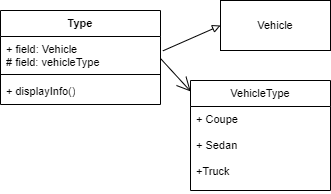

The diagram above was exported from draw.io. Its source (the exported page's mxGraphModel, read from the mxfile embedded in the PNG):
<mxGraphModel dx="1034" dy="430" grid="1" gridSize="10" guides="1" tooltips="1" connect="1" arrows="1" fold="1" page="1" pageScale="1" pageWidth="850" pageHeight="1100" math="0" shadow="0">
  <root>
    <mxCell id="0" />
    <mxCell id="1" parent="0" />
    <mxCell id="5qiNOnGYu-XCxkBBQXdA-1" value="Vehicle" style="html=1;whiteSpace=wrap;fontFamily=Helvetica;fontSize=11;fontColor=default;" parent="1" vertex="1">
      <mxGeometry x="370" y="160" width="110" height="50" as="geometry" />
    </mxCell>
    <mxCell id="5qiNOnGYu-XCxkBBQXdA-6" value="VehicleType" style="swimlane;fontStyle=0;childLayout=stackLayout;horizontal=1;startSize=26;fillColor=none;horizontalStack=0;resizeParent=1;resizeParentMax=0;resizeLast=0;collapsible=1;marginBottom=0;whiteSpace=wrap;html=1;fontFamily=Helvetica;fontSize=11;fontColor=default;" parent="1" vertex="1">
      <mxGeometry x="340" y="240" width="140" height="110" as="geometry" />
    </mxCell>
    <mxCell id="5qiNOnGYu-XCxkBBQXdA-7" value="+ Coupe" style="text;strokeColor=none;fillColor=none;align=left;verticalAlign=top;spacingLeft=4;spacingRight=4;overflow=hidden;rotatable=0;points=[[0,0.5],[1,0.5]];portConstraint=eastwest;whiteSpace=wrap;html=1;fontSize=11;fontFamily=Helvetica;fontColor=default;" parent="5qiNOnGYu-XCxkBBQXdA-6" vertex="1">
      <mxGeometry y="26" width="140" height="26" as="geometry" />
    </mxCell>
    <mxCell id="5qiNOnGYu-XCxkBBQXdA-8" value="+ Sedan" style="text;strokeColor=none;fillColor=none;align=left;verticalAlign=top;spacingLeft=4;spacingRight=4;overflow=hidden;rotatable=0;points=[[0,0.5],[1,0.5]];portConstraint=eastwest;whiteSpace=wrap;html=1;fontSize=11;fontFamily=Helvetica;fontColor=default;" parent="5qiNOnGYu-XCxkBBQXdA-6" vertex="1">
      <mxGeometry y="52" width="140" height="26" as="geometry" />
    </mxCell>
    <mxCell id="5qiNOnGYu-XCxkBBQXdA-9" value="+Truck" style="text;strokeColor=none;fillColor=none;align=left;verticalAlign=top;spacingLeft=4;spacingRight=4;overflow=hidden;rotatable=0;points=[[0,0.5],[1,0.5]];portConstraint=eastwest;whiteSpace=wrap;html=1;fontSize=11;fontFamily=Helvetica;fontColor=default;" parent="5qiNOnGYu-XCxkBBQXdA-6" vertex="1">
      <mxGeometry y="78" width="140" height="32" as="geometry" />
    </mxCell>
    <mxCell id="5qiNOnGYu-XCxkBBQXdA-10" style="edgeStyle=none;shape=connector;rounded=0;orthogonalLoop=1;jettySize=auto;html=1;exitX=1;exitY=0.5;exitDx=0;exitDy=0;entryX=0.002;entryY=0.1;entryDx=0;entryDy=0;entryPerimeter=0;labelBackgroundColor=default;strokeColor=default;fontFamily=Helvetica;fontSize=11;fontColor=default;endArrow=open;endFill=1;endSize=12;" parent="1" target="5qiNOnGYu-XCxkBBQXdA-6" edge="1">
      <mxGeometry relative="1" as="geometry">
        <mxPoint x="310" y="218" as="sourcePoint" />
      </mxGeometry>
    </mxCell>
    <mxCell id="5qiNOnGYu-XCxkBBQXdA-11" value="" style="endArrow=block;endFill=0;html=1;rounded=0;entryX=0;entryY=0.5;entryDx=0;entryDy=0;exitX=1.015;exitY=0.326;exitDx=0;exitDy=0;exitPerimeter=0;" parent="1" target="5qiNOnGYu-XCxkBBQXdA-1" edge="1">
      <mxGeometry width="160" relative="1" as="geometry">
        <mxPoint x="312.4" y="210.34400000000005" as="sourcePoint" />
        <mxPoint x="339" y="220" as="targetPoint" />
      </mxGeometry>
    </mxCell>
    <mxCell id="kg_Dn0-04ldeMaos9VWF-2" value="Type" style="swimlane;fontStyle=1;align=center;verticalAlign=top;childLayout=stackLayout;horizontal=1;startSize=26;horizontalStack=0;resizeParent=1;resizeParentMax=0;resizeLast=0;collapsible=1;marginBottom=0;whiteSpace=wrap;html=1;fontFamily=Helvetica;fontSize=11;fontColor=default;" parent="1" vertex="1">
      <mxGeometry x="150" y="170" width="160" height="94" as="geometry" />
    </mxCell>
    <mxCell id="kg_Dn0-04ldeMaos9VWF-3" value="+ field: Vehicle&lt;br&gt;# field: vehicleType" style="text;strokeColor=none;fillColor=none;align=left;verticalAlign=top;spacingLeft=4;spacingRight=4;overflow=hidden;rotatable=0;points=[[0,0.5],[1,0.5]];portConstraint=eastwest;whiteSpace=wrap;html=1;fontSize=11;fontFamily=Helvetica;fontColor=default;" parent="kg_Dn0-04ldeMaos9VWF-2" vertex="1">
      <mxGeometry y="26" width="160" height="34" as="geometry" />
    </mxCell>
    <mxCell id="kg_Dn0-04ldeMaos9VWF-4" value="" style="line;strokeWidth=1;fillColor=none;align=left;verticalAlign=middle;spacingTop=-1;spacingLeft=3;spacingRight=3;rotatable=0;labelPosition=right;points=[];portConstraint=eastwest;strokeColor=inherit;fontFamily=Helvetica;fontSize=11;fontColor=default;" parent="kg_Dn0-04ldeMaos9VWF-2" vertex="1">
      <mxGeometry y="60" width="160" height="8" as="geometry" />
    </mxCell>
    <mxCell id="kg_Dn0-04ldeMaos9VWF-5" value="+ displayInfo()" style="text;strokeColor=none;fillColor=none;align=left;verticalAlign=top;spacingLeft=4;spacingRight=4;overflow=hidden;rotatable=0;points=[[0,0.5],[1,0.5]];portConstraint=eastwest;whiteSpace=wrap;html=1;fontSize=11;fontFamily=Helvetica;fontColor=default;" parent="kg_Dn0-04ldeMaos9VWF-2" vertex="1">
      <mxGeometry y="68" width="160" height="26" as="geometry" />
    </mxCell>
  </root>
</mxGraphModel>